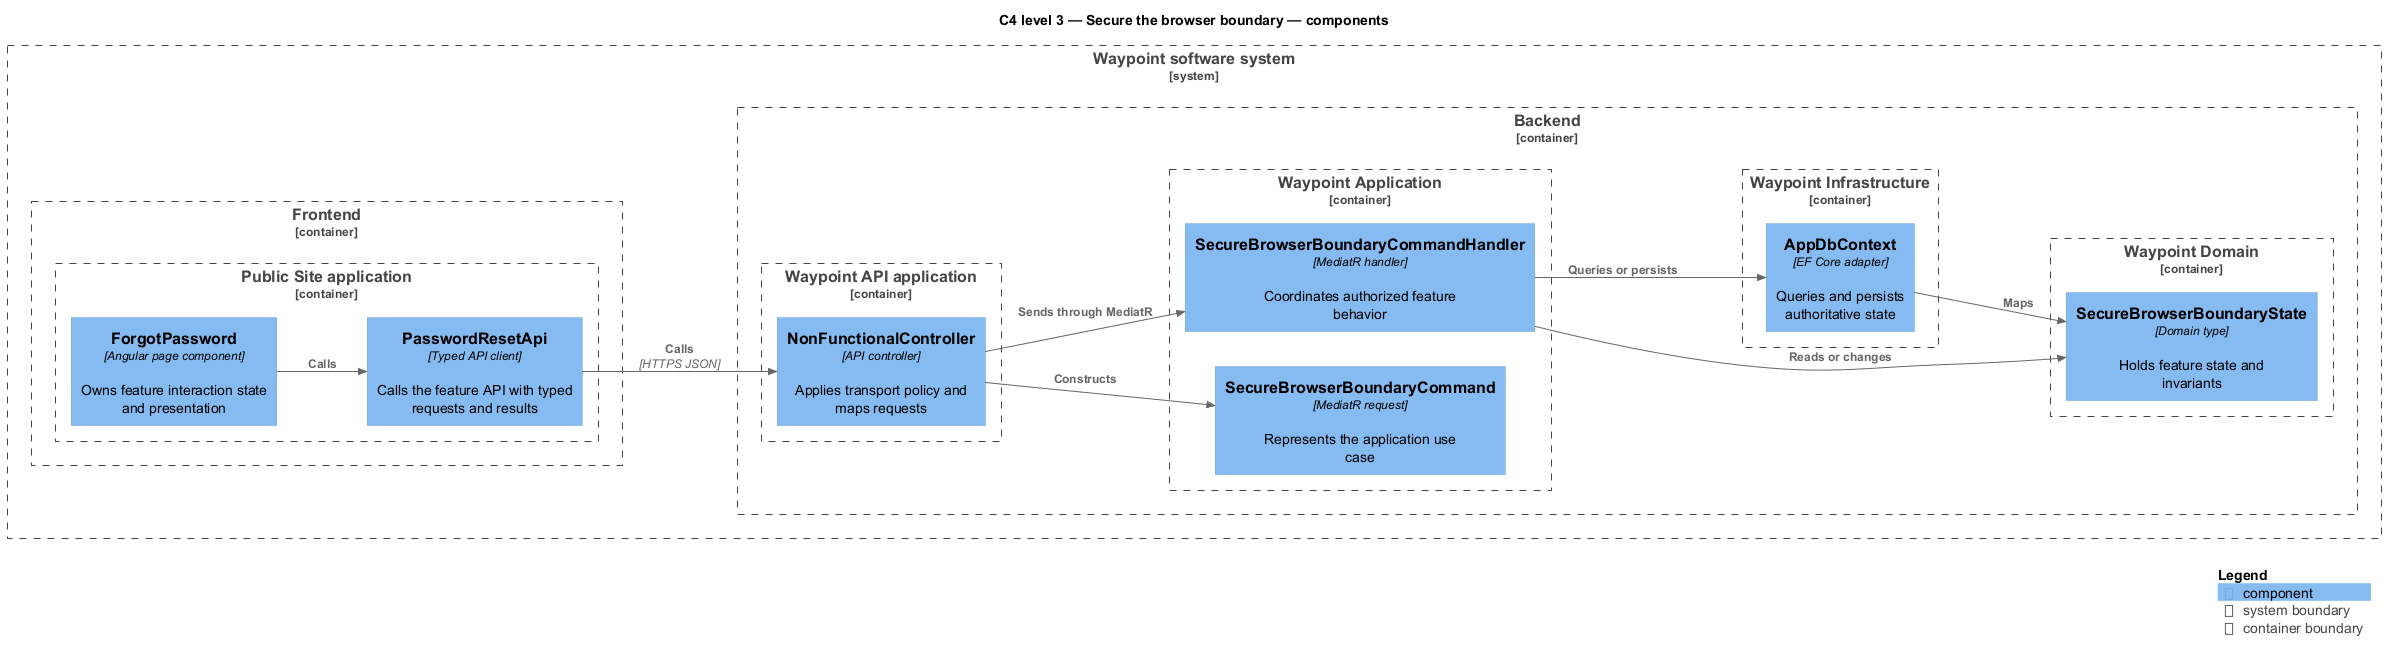

The diagram above was rendered by PlantUML. Its source (embedded in the PNG):
@startuml
!include <C4/C4_Component>
LAYOUT_LEFT_RIGHT()
title C4 level 3 — Secure the browser boundary — components
System_Boundary(waypoint, "Waypoint software system") {
  Container_Boundary(frontend, "Frontend") {
    Container_Boundary(frontend_app, "Public Site application") {
      Component(page, "ForgotPassword", "Angular page component", "Owns feature interaction state and presentation")
      Component(client, "PasswordResetApi", "Typed API client", "Calls the feature API with typed requests and results")
    }
  }
  Container_Boundary(backend, "Backend") {
    Container_Boundary(api_app, "Waypoint API application") {
      Component(controller, "NonFunctionalController", "API controller", "Applies transport policy and maps requests")
    }
    Container_Boundary(application, "Waypoint Application") {
      Component(request, "SecureBrowserBoundaryCommand", "MediatR request", "Represents the application use case")
      Component(handler, "SecureBrowserBoundaryCommandHandler", "MediatR handler", "Coordinates authorized feature behavior")
    }
    Container_Boundary(domain, "Waypoint Domain") {
      Component(entity, "SecureBrowserBoundaryState", "Domain type", "Holds feature state and invariants")
    }
    Container_Boundary(infrastructure, "Waypoint Infrastructure") {
      Component(persistence, "AppDbContext", "EF Core adapter", "Queries and persists authoritative state")
    }
  }
}
Rel(page, client, "Calls")
Rel(client, controller, "Calls", "HTTPS JSON")
Rel(controller, request, "Constructs")
Rel(controller, handler, "Sends through MediatR")
Rel(handler, entity, "Reads or changes")
Rel(handler, persistence, "Queries or persists")
Rel(persistence, entity, "Maps")
SHOW_LEGEND()
@enduml